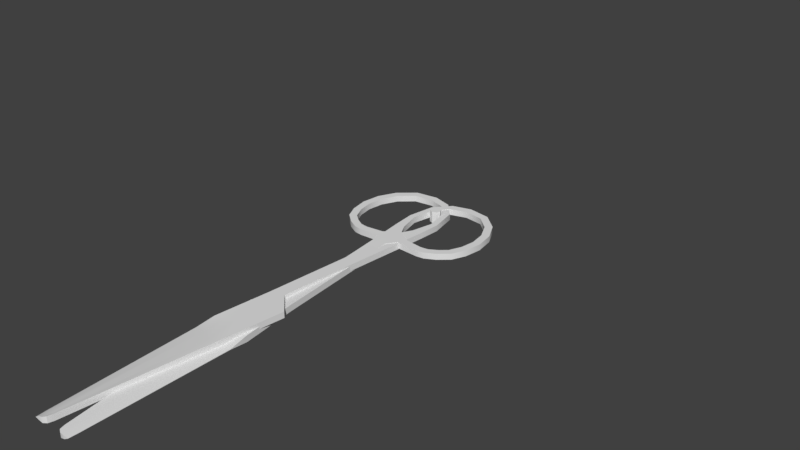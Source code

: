 # Source: scissors_bandaging.blend  (saved by Blender 2.79.0; exported with 4.5.12 LTS)
import bpy
from mathutils import Matrix  # noqa: F401  (used for matrix-valued properties, if any)

bpy.ops.wm.read_factory_settings(use_empty=True)
scene = bpy.context.scene
scene.name = 'Scene'

# ---- collections
col_collection_1 = bpy.data.collections.new('Collection 1'); scene.collection.children.link(col_collection_1)

# ---- materials (node trees are filled in below, after node groups)
mat_scissors = bpy.data.materials.new('Scissors')
mat_scissors.alpha_threshold = 0.0
mat_scissors.use_transparent_shadow = False
mat_scissors.roughness = 0.5

# ---- material node trees

# ---- world
world_world = bpy.data.worlds.new('World'); scene.world = world_world
world_world.color = (0.05088, 0.05088, 0.05088)
world_world.use_sun_shadow = False
world_world.sun_shadow_jitter_overblur = 0.0
world_world.cycles.sampling_method = 'MANUAL'

# ---- meshes
me_plane = bpy.data.meshes.new('Plane')
me_plane.from_pydata([(0.01968, -0.05567, -0.0007593), (0.01735, -0.05567, -0.0007593), (0.01968, -0.05334, -0.0007593), (0.01735, -0.05334, -0.0007593), (0.02243, -0.05683, -0.0007593), (0.02305, -0.05458, -0.0007593), (0.0248, -0.05839, -0.0007593), (0.02661, -0.05691, -0.0007593), (0.02692, -0.06186, -0.0007593), (0.02893, -0.06067, -0.0007593), (0.02816, -0.06611, -0.0007593), (0.03048, -0.06587, -0.0007593), (0.02811, -0.07104, -0.0007593), (0.03034, -0.0717, -0.0007593), (0.02639, -0.07603, -0.0007593), (0.02836, -0.07727, -0.0007593), (0.02268, -0.0802, -0.0007593), (0.02391, -0.08218, -0.0007593), (0.01719, -0.08169, -0.0007593), (0.01735, -0.08402, -0.0007593), (0.0121, -0.08089, -0.0007593), (0.01151, -0.08315, -0.0007593), (0.00823, -0.07736, -0.0007593), (0.00667, -0.07909, -0.0007593), (0.005829, -0.07053, -0.0007593), (0.004067, -0.07109, -0.0007593), (0.006538, -0.06388, -0.0007593), (0.003729, -0.06477, -0.0007593), (0.007798, -0.06064, -0.0007593), (0.006021, -0.05921, -0.0007593), (0.0121, -0.057, -0.0007593), (0.01037, -0.05467, -0.0007593), (0.003403, -0.05087, -0.0007593), (0.005519, -0.05086, -0.0007593), (0.007765, -0.05205, -0.0007593), (0.001562, -0.01377, -4.921e-08), (0.003341, -0.01298, -4.935e-08), (0.005453, -0.01205, -4.951e-08), (-0.004938, -0.008748, -4.879e-08), (0.0001881, 0.002074, -4.775e-08), (0.005306, 0.005261, -4.816e-08), (-0.004803, 0.05381, -4.488e-08), (-0.003709, 0.05352, -0.000323), (-0.0005766, 0.05379, -0.00154), (-0.004543, 0.05541, -4.492e-08), (-0.003651, 0.05613, -0.000323), (-0.001056, 0.0564, -0.00154), (-0.004899, 0.009198, -4.746e-08), (-0.002668, 0.01314, -4.766e-08), (0.005068, 0.01091, -0.0008748), (0.01968, -0.05567, -0.002634), (0.01735, -0.05567, -0.002633), (0.01968, -0.05334, -0.002634), (0.01735, -0.05334, -0.002634), (0.02243, -0.05683, -0.002634), (0.02305, -0.05458, -0.002634), (0.0248, -0.05839, -0.002634), (0.02661, -0.05691, -0.002634), (0.02692, -0.06186, -0.002634), (0.02893, -0.06067, -0.002634), (0.02816, -0.06611, -0.002634), (0.03048, -0.06587, -0.002634), (0.02811, -0.07104, -0.002634), (0.03034, -0.0717, -0.002634), (0.02639, -0.07603, -0.002634), (0.02836, -0.07727, -0.002634), (0.02268, -0.0802, -0.002634), (0.02391, -0.08218, -0.002634), (0.01719, -0.08169, -0.002634), (0.01735, -0.08402, -0.002634), (0.0121, -0.08089, -0.002633), (0.01151, -0.08315, -0.002634), (0.00823, -0.07736, -0.002634), (0.00667, -0.07909, -0.002634), (0.005829, -0.07053, -0.002634), (0.004067, -0.07109, -0.002634), (0.006538, -0.06388, -0.002633), (0.003729, -0.06477, -0.002634), (0.007798, -0.06064, -0.002634), (0.006021, -0.05921, -0.002634), (0.0121, -0.057, -0.002634), (0.01037, -0.05467, -0.002634), (0.003403, -0.05087, -0.002633), (0.005519, -0.05086, -0.002634), (0.007765, -0.05205, -0.002634), (0.001562, -0.01377, -0.001874), (0.003341, -0.01298, -0.001874), (0.005453, -0.01205, -0.001874), (-0.004938, -0.008748, -0.001874), (0.0001881, 0.002074, -0.001874), (0.005306, 0.005261, -0.001874), (-0.004803, 0.05381, -0.001874), (-0.003709, 0.05352, -0.001951), (-0.0005766, 0.05379, -0.001591), (-0.004543, 0.05541, -0.001874), (-0.003651, 0.05613, -0.001951), (-0.001056, 0.0564, -0.001591), (-0.004899, 0.009198, -0.001874), (-0.002668, 0.01314, -0.001874), (0.005068, 0.01091, -0.0009996), (0.008194, -0.05694, -0.0007593), (0.009949, -0.05882, -0.0007593), (0.006642, -0.05145, -0.0007593), (0.004397, -0.01252, -4.943e-08), (0.002747, 0.003668, -4.795e-08), (-0.002143, 0.05366, -0.0006411), (-0.002353, 0.05627, -0.0006411), (0.00147, 0.01086, -0.0003765), (0.008194, -0.05694, -0.002634), (0.009949, -0.05882, -0.002634), (0.006642, -0.05145, -0.002634), (0.004397, -0.01252, -0.001874), (0.002747, 0.003668, -0.001874), (-0.002143, 0.05366, -0.001775), (-0.002353, 0.05627, -0.001828), (0.00147, 0.01086, -0.001498)], [], [(0, 2, 3, 1), (0, 4, 5, 2), (4, 6, 7, 5), (6, 8, 9, 7), (8, 10, 11, 9), (10, 12, 13, 11), (12, 14, 15, 13), (14, 16, 17, 15), (16, 18, 19, 17), (18, 20, 21, 19), (20, 22, 23, 21), (22, 24, 25, 23), (24, 26, 27, 25), (26, 28, 29, 27), (101, 30, 31, 100), (30, 1, 3, 31), (100, 102, 33, 29), (29, 33, 32, 27), (33, 36, 35, 32), (102, 103, 36, 33), (36, 39, 38, 35), (103, 104, 39, 36), (48, 42, 41, 47), (107, 105, 42, 48), (42, 45, 44, 41), (105, 106, 45, 42), (104, 107, 48, 39), (39, 48, 47, 38), (50, 51, 53, 52), (50, 52, 55, 54), (54, 55, 57, 56), (56, 57, 59, 58), (58, 59, 61, 60), (60, 61, 63, 62), (62, 63, 65, 64), (64, 65, 67, 66), (66, 67, 69, 68), (68, 69, 71, 70), (70, 71, 73, 72), (72, 73, 75, 74), (74, 75, 77, 76), (76, 77, 79, 78), (109, 108, 81, 80), (80, 81, 53, 51), (108, 79, 83, 110), (79, 77, 82, 83), (83, 82, 85, 86), (110, 83, 86, 111), (86, 85, 88, 89), (111, 86, 89, 112), (98, 97, 91, 92), (115, 98, 92, 113), (92, 91, 94, 95), (113, 92, 95, 114), (112, 89, 98, 115), (89, 88, 97, 98), (1, 51, 50, 0), (2, 52, 53, 3), (5, 55, 52, 2), (0, 50, 54, 4), (7, 57, 55, 5), (4, 54, 56, 6), (9, 59, 57, 7), (6, 56, 58, 8), (11, 61, 59, 9), (8, 58, 60, 10), (13, 63, 61, 11), (10, 60, 62, 12), (15, 65, 63, 13), (12, 62, 64, 14), (17, 67, 65, 15), (14, 64, 66, 16), (19, 69, 67, 17), (16, 66, 68, 18), (21, 71, 69, 19), (18, 68, 70, 20), (23, 73, 71, 21), (20, 70, 72, 22), (25, 75, 73, 23), (22, 72, 74, 24), (27, 77, 75, 25), (24, 74, 76, 26), (26, 76, 78, 28), (101, 109, 80, 30), (30, 80, 51, 1), (3, 53, 81, 31), (31, 81, 84, 34), (32, 82, 77, 27), (35, 85, 82, 32), (34, 84, 87, 37), (38, 88, 85, 35), (37, 87, 90, 40), (41, 91, 97, 47), (40, 90, 99, 49), (106, 114, 95, 45), (45, 95, 94, 44), (44, 94, 91, 41), (43, 93, 96, 46), (47, 97, 88, 38), (49, 99, 93, 43), (46, 96, 114, 106), (28, 78, 109, 101), (90, 112, 115, 99), (93, 113, 114, 96), (99, 115, 113, 93), (87, 111, 112, 90), (84, 110, 111, 87), (81, 108, 110, 84), (78, 79, 108, 109), (40, 49, 107, 104), (43, 46, 106, 105), (49, 43, 105, 107), (37, 40, 104, 103), (34, 37, 103, 102), (31, 34, 102, 100), (28, 101, 100, 29)])
me_plane.polygons.foreach_set('use_smooth', [True] * 116)
me_plane.materials.append(mat_scissors)
me_plane.use_remesh_preserve_volume = False
me_plane.use_remesh_preserve_attributes = False
me_plane.use_mirror_vertex_groups = False
me_plane.update()
me_plane_002 = bpy.data.meshes.new('Plane.002')
me_plane_002.from_pydata([(-0.01933, -0.05567, -0.0006968), (-0.01699, -0.05567, -0.0006968), (-0.01933, -0.05334, -0.0006968), (-0.01699, -0.05334, -0.0006968), (-0.02207, -0.05683, -0.0006968), (-0.02269, -0.05458, -0.0006968), (-0.02445, -0.05839, -0.0006968), (-0.02625, -0.05691, -0.0006968), (-0.02657, -0.06186, -0.0006968), (-0.02858, -0.06067, -0.0006968), (-0.0278, -0.06611, -0.0006968), (-0.03012, -0.06587, -0.0006968), (-0.02775, -0.07104, -0.0006968), (-0.02999, -0.0717, -0.0006968), (-0.02603, -0.07603, -0.0006968), (-0.028, -0.07727, -0.0006968), (-0.02233, -0.0802, -0.0006968), (-0.02355, -0.08218, -0.0006968), (-0.01683, -0.08169, -0.0006968), (-0.017, -0.08402, -0.0006968), (-0.01174, -0.08089, -0.0006968), (-0.01116, -0.08315, -0.0006968), (-0.007874, -0.07736, -0.0006968), (-0.006315, -0.07909, -0.0006968), (-0.005474, -0.07053, -0.0006968), (-0.003712, -0.07109, -0.0006968), (-0.006182, -0.06388, -0.0006968), (-0.003374, -0.06477, -0.0006968), (-0.007442, -0.06064, -0.0006968), (-0.005666, -0.05921, -0.0006968), (-0.01175, -0.057, -0.0006968), (-0.01001, -0.05467, -0.0006968), (-0.003047, -0.05087, -0.0006968), (-0.005164, -0.05086, -0.0006968), (-0.007409, -0.05205, -0.0006968), (-0.001206, -0.01377, -0.001218), (-0.002986, -0.01298, -0.001218), (-0.005097, -0.01205, -0.001218), (0.005293, -0.008748, -0.001218), (0.0001674, 0.002074, -0.001218), (-0.004951, 0.005261, -0.001218), (0.005158, 0.05381, -0.001218), (0.004065, 0.05352, -0.001333), (0.0009322, 0.05379, -0.001675), (0.004899, 0.05541, -0.001218), (0.004006, 0.05613, -0.001333), (0.001411, 0.0564, -0.001675), (0.005254, 0.009198, -0.001218), (0.003024, 0.01314, -0.001218), (-0.004713, 0.01091, -0.002093), (-0.01933, -0.05567, -0.002571), (-0.01699, -0.05567, -0.002571), (-0.01933, -0.05334, -0.002571), (-0.01699, -0.05334, -0.002571), (-0.02207, -0.05683, -0.002571), (-0.02269, -0.05458, -0.002571), (-0.02445, -0.05839, -0.002571), (-0.02625, -0.05691, -0.002571), (-0.02657, -0.06186, -0.002571), (-0.02858, -0.06067, -0.002571), (-0.0278, -0.06611, -0.002571), (-0.03012, -0.06587, -0.002571), (-0.02775, -0.07104, -0.002571), (-0.02999, -0.0717, -0.002571), (-0.02603, -0.07603, -0.002571), (-0.028, -0.07727, -0.002571), (-0.02233, -0.0802, -0.002571), (-0.02355, -0.08218, -0.002571), (-0.01683, -0.08169, -0.002571), (-0.017, -0.08402, -0.002571), (-0.01174, -0.08089, -0.002571), (-0.01116, -0.08315, -0.002571), (-0.007874, -0.07736, -0.002571), (-0.006315, -0.07909, -0.002571), (-0.005474, -0.07053, -0.002571), (-0.003712, -0.07109, -0.002571), (-0.006182, -0.06388, -0.002571), (-0.003374, -0.06477, -0.002571), (-0.007442, -0.06064, -0.002571), (-0.005666, -0.05921, -0.002571), (-0.01175, -0.057, -0.002571), (-0.01001, -0.05467, -0.002571), (-0.003047, -0.05087, -0.002571), (-0.005164, -0.05086, -0.002571), (-0.007409, -0.05205, -0.002571), (-0.001206, -0.01377, -0.003092), (-0.002986, -0.01298, -0.003092), (-0.005097, -0.01205, -0.003092), (0.005293, -0.008748, -0.003092), (0.0001674, 0.002074, -0.003092), (-0.004951, 0.005261, -0.003092), (0.005158, 0.05381, -0.003092), (0.004065, 0.05352, -0.002769), (0.0009322, 0.05379, -0.001726), (0.004899, 0.05541, -0.003092), (0.004006, 0.05613, -0.002769), (0.001411, 0.0564, -0.001726), (0.005254, 0.009198, -0.003092), (0.003024, 0.01314, -0.003092), (-0.004713, 0.01091, -0.002218), (-0.007838, -0.05694, -0.0006968), (-0.009594, -0.05882, -0.0006968), (-0.006287, -0.05145, -0.0006968), (-0.004041, -0.01252, -0.001218), (-0.002392, 0.003668, -0.001218), (0.002498, 0.05366, -0.001477), (0.002709, 0.05627, -0.001477), (-0.001115, 0.01086, -0.001594), (-0.007838, -0.05694, -0.002571), (-0.009594, -0.05882, -0.002571), (-0.006287, -0.05145, -0.002571), (-0.004041, -0.01252, -0.003092), (-0.002392, 0.003668, -0.003092), (0.002498, 0.05366, -0.002451), (0.002709, 0.05627, -0.002451), (-0.001115, 0.01086, -0.002716)], [], [(0, 1, 3, 2), (0, 2, 5, 4), (4, 5, 7, 6), (6, 7, 9, 8), (8, 9, 11, 10), (10, 11, 13, 12), (12, 13, 15, 14), (14, 15, 17, 16), (16, 17, 19, 18), (18, 19, 21, 20), (20, 21, 23, 22), (22, 23, 25, 24), (24, 25, 27, 26), (26, 27, 29, 28), (101, 100, 31, 30), (30, 31, 3, 1), (100, 29, 33, 102), (29, 27, 32, 33), (33, 32, 35, 36), (102, 33, 36, 103), (36, 35, 38, 39), (103, 36, 39, 104), (48, 47, 41, 42), (107, 48, 42, 105), (42, 41, 44, 45), (105, 42, 45, 106), (104, 39, 48, 107), (39, 38, 47, 48), (50, 52, 53, 51), (50, 54, 55, 52), (54, 56, 57, 55), (56, 58, 59, 57), (58, 60, 61, 59), (60, 62, 63, 61), (62, 64, 65, 63), (64, 66, 67, 65), (66, 68, 69, 67), (68, 70, 71, 69), (70, 72, 73, 71), (72, 74, 75, 73), (74, 76, 77, 75), (76, 78, 79, 77), (109, 80, 81, 108), (80, 51, 53, 81), (108, 110, 83, 79), (79, 83, 82, 77), (83, 86, 85, 82), (110, 111, 86, 83), (86, 89, 88, 85), (111, 112, 89, 86), (98, 92, 91, 97), (115, 113, 92, 98), (92, 95, 94, 91), (113, 114, 95, 92), (112, 115, 98, 89), (89, 98, 97, 88), (1, 0, 50, 51), (2, 3, 53, 52), (5, 2, 52, 55), (0, 4, 54, 50), (7, 5, 55, 57), (4, 6, 56, 54), (9, 7, 57, 59), (6, 8, 58, 56), (11, 9, 59, 61), (8, 10, 60, 58), (13, 11, 61, 63), (10, 12, 62, 60), (15, 13, 63, 65), (12, 14, 64, 62), (17, 15, 65, 67), (14, 16, 66, 64), (19, 17, 67, 69), (16, 18, 68, 66), (21, 19, 69, 71), (18, 20, 70, 68), (23, 21, 71, 73), (20, 22, 72, 70), (25, 23, 73, 75), (22, 24, 74, 72), (27, 25, 75, 77), (24, 26, 76, 74), (26, 28, 78, 76), (101, 30, 80, 109), (30, 1, 51, 80), (3, 31, 81, 53), (31, 34, 84, 81), (32, 27, 77, 82), (35, 32, 82, 85), (34, 37, 87, 84), (38, 35, 85, 88), (37, 40, 90, 87), (41, 47, 97, 91), (40, 49, 99, 90), (106, 45, 95, 114), (45, 44, 94, 95), (44, 41, 91, 94), (43, 46, 96, 93), (47, 38, 88, 97), (49, 43, 93, 99), (46, 106, 114, 96), (28, 101, 109, 78), (90, 99, 115, 112), (93, 96, 114, 113), (99, 93, 113, 115), (87, 90, 112, 111), (84, 87, 111, 110), (81, 84, 110, 108), (78, 109, 108, 79), (40, 104, 107, 49), (43, 105, 106, 46), (49, 107, 105, 43), (37, 103, 104, 40), (34, 102, 103, 37), (31, 100, 102, 34), (28, 29, 100, 101)])
me_plane_002.polygons.foreach_set('use_smooth', [True] * 116)
me_plane_002.materials.append(mat_scissors)
me_plane_002.use_remesh_preserve_volume = False
me_plane_002.use_remesh_preserve_attributes = False
me_plane_002.use_mirror_vertex_groups = False
me_plane_002.update()
me_cylinder_001 = bpy.data.meshes.new('Cylinder.001')
me_cylinder_001.from_pydata([(0.0, 0.00167, -0.001838), (0.0, 0.00167, 0.001838), (0.001181, 0.001181, -0.001838), (0.001181, 0.001181, 0.001838), (0.00167, -7.301e-11, -0.001838), (0.00167, -7.301e-11, 0.001838), (0.001181, -0.001181, -0.001838), (0.001181, -0.001181, 0.001838), (-1.46e-10, -0.00167, -0.001838), (-1.46e-10, -0.00167, 0.001838), (-0.001181, -0.001181, -0.001838), (-0.001181, -0.001181, 0.001838), (-0.00167, 1.992e-11, -0.001838), (-0.00167, 1.992e-11, 0.001838), (-0.001181, 0.001181, -0.001838), (-0.001181, 0.001181, 0.001838)], [], [(0, 1, 3, 2), (2, 3, 5, 4), (4, 5, 7, 6), (6, 7, 9, 8), (8, 9, 11, 10), (10, 11, 13, 12), (3, 1, 15, 13, 11, 9, 7, 5), (12, 13, 15, 14), (14, 15, 1, 0), (0, 2, 4, 6, 8, 10, 12, 14)])
me_cylinder_001.materials.append(mat_scissors)
me_cylinder_001.use_remesh_preserve_volume = False
me_cylinder_001.use_remesh_preserve_attributes = False
me_cylinder_001.use_mirror_vertex_groups = False
me_cylinder_001.update()
arm_armature_001 = bpy.data.armatures.new('Armature.001')  # bones are not reproduced

# ---- objects
ob_scissors = bpy.data.objects.new('Scissors', None)
ob_scissorsbandaging_armature = bpy.data.objects.new('ScissorsBandaging_Armature', arm_armature_001)
ob_hand1 = bpy.data.objects.new('Hand1', me_plane)
ob_hand2 = bpy.data.objects.new('Hand2', me_plane_002)
ob_pin = bpy.data.objects.new('Pin', me_cylinder_001)

# ---- transforms, parenting, visibility, modifiers, constraints
ob_scissors.location = (0.0, 0.0, 0.0)
ob_scissors.empty_display_size = 0.02346
ob_scissors.empty_image_offset = (0.0, 0.0)
ob_scissors.lineart.crease_threshold = 0.0
ob_scissorsbandaging_armature.parent = ob_scissors
ob_scissorsbandaging_armature.location = (-2.405e-10, -3.078e-09, 0.0)
ob_scissorsbandaging_armature.show_in_front = True
ob_scissorsbandaging_armature.lineart.crease_threshold = 0.0
ob_hand1.parent = ob_scissorsbandaging_armature
ob_hand1.matrix_parent_inverse = Matrix(((-0.9913, -0.1315, 1.189e-07, -9.313e-10), (0.1315, -0.9913, -9.322e-08, -0.07719), (1.301e-07, -7.677e-08, 1.0, 3.078e-09), (0.0, 0.0, 0.0, 1.0)))
ob_hand1.location = (3.033e-09, 1.274e-09, 2.547e-09)
ob_hand1.rotation_euler = (1.717e-08, 9.662e-08, 1.737e-07)
ob_hand1.lineart.crease_threshold = 0.0
_vg = ob_hand1.vertex_groups.new(name='Bone')
_m = ob_hand1.modifiers.new('EdgeSplit', 'EDGE_SPLIT')
_m.split_angle = 0.7156
ob_hand2.parent = ob_scissorsbandaging_armature
ob_hand2.matrix_parent_inverse = Matrix(((-0.9929, 0.1188, -0.007431, 9.084e-10), (-0.1188, -0.9929, -0.000443, -0.07706), (-0.007431, 0.0004429, 1.0, 3.089e-09), (0.0, 0.0, 0.0, 1.0)))
ob_hand2.location = (1.839e-09, -1.274e-09, 1.285e-09)
ob_hand2.rotation_euler = (-1.637e-08, -1.453e-07, -3.484e-07)
ob_hand2.lineart.crease_threshold = 0.0
_vg = ob_hand2.vertex_groups.new(name='Bone2')
_m = ob_hand2.modifiers.new('EdgeSplit', 'EDGE_SPLIT')
_m.split_angle = 0.7156
ob_pin.parent = ob_scissors
ob_pin.location = (6.974e-10, -1.231e-08, -0.001576)
ob_pin.lineart.crease_threshold = 0.0

# ---- collection membership
col_collection_1.objects.link(ob_scissors)
col_collection_1.objects.link(ob_scissorsbandaging_armature)
col_collection_1.objects.link(ob_hand1)
col_collection_1.objects.link(ob_hand2)
col_collection_1.objects.link(ob_pin)

# ---- scene / render settings (as saved in the file)
scene.frame_start = 1; scene.frame_end = 250; scene.frame_set(397)
scene.render.engine = 'BLENDER_EEVEE_NEXT'
scene.render.resolution_percentage = 50
scene.render.fps = 60
scene.render.dither_intensity = 0.0
scene.cycles.use_denoising = False
scene.cycles.samples = 128
scene.cycles.sampling_pattern = 'TABULATED_SOBOL'
scene.cycles.use_adaptive_sampling = False
scene.cycles.use_light_tree = False
scene.cycles.blur_glossy = 0.0
scene.cycles.sample_clamp_indirect = 0.0
scene.view_settings.view_transform = 'Standard'
bpy.context.view_layer.update()

# ---- added for rendering (the .blend has no active camera and no usable light): camera, sun
cam_auto = bpy.data.cameras.new('AutoCamera')
cam_auto.lens = 50.0
cam_auto.sensor_width = 36.0
cam_auto.clip_end = 1000.0
ob_auto_camera = bpy.data.objects.new('AutoCamera', cam_auto)
scene.collection.objects.link(ob_auto_camera)
ob_auto_camera.location = (0.18095, -0.233651, 0.14646)
ob_auto_camera.rotation_euler = (1.09748, -7.21219e-08, 0.694738)
scene.camera = ob_auto_camera
light_auto_sun = bpy.data.lights.new('AutoSun', 'SUN')
light_auto_sun.energy = 3.0
light_auto_sun.angle = 0.0523599
ob_auto_sun = bpy.data.objects.new('AutoSun', light_auto_sun)
scene.collection.objects.link(ob_auto_sun)
ob_auto_sun.rotation_euler = (0.872665, 0.174533, 0.523599)
bpy.context.view_layer.update()
